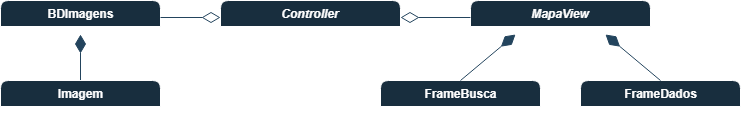

The diagram above was exported from draw.io. Its source (the exported page's mxGraphModel, read from the mxfile embedded in the PNG):
<mxGraphModel dx="1380" dy="741" grid="1" gridSize="10" guides="1" tooltips="1" connect="1" arrows="1" fold="1" page="1" pageScale="1" pageWidth="827" pageHeight="1169" math="0" shadow="0">
  <root>
    <mxCell id="WIyWlLk6GJQsqaUBKTNV-0" />
    <mxCell id="WIyWlLk6GJQsqaUBKTNV-1" parent="WIyWlLk6GJQsqaUBKTNV-0" />
    <mxCell id="vcjYXgKfQ0L1_U0tDulM-0" value="Controller" style="swimlane;fontStyle=3;align=center;verticalAlign=top;childLayout=stackLayout;horizontal=1;startSize=26;horizontalStack=0;resizeParent=1;resizeParentMax=0;resizeLast=0;collapsible=1;marginBottom=0;shadow=0;labelBackgroundColor=none;fillColor=#182E3E;strokeColor=#FFFFFF;fontColor=#FFFFFF;rounded=1;" parent="WIyWlLk6GJQsqaUBKTNV-1" vertex="1">
      <mxGeometry x="280" y="200" width="180" height="34" as="geometry" />
    </mxCell>
    <mxCell id="vcjYXgKfQ0L1_U0tDulM-2" value="" style="line;strokeWidth=1;fillColor=none;align=left;verticalAlign=middle;spacingTop=-1;spacingLeft=3;spacingRight=3;rotatable=0;labelPosition=right;points=[];portConstraint=eastwest;shadow=0;labelBackgroundColor=none;strokeColor=#FFFFFF;fontColor=#FFFFFF;rounded=1;" parent="vcjYXgKfQ0L1_U0tDulM-0" vertex="1">
      <mxGeometry y="26" width="180" height="8" as="geometry" />
    </mxCell>
    <mxCell id="vcjYXgKfQ0L1_U0tDulM-4" value="BDImagens" style="swimlane;fontStyle=1;align=center;verticalAlign=top;childLayout=stackLayout;horizontal=1;startSize=26;horizontalStack=0;resizeParent=1;resizeParentMax=0;resizeLast=0;collapsible=1;marginBottom=0;html=1;shadow=0;labelBackgroundColor=none;fillColor=#182E3E;strokeColor=#FFFFFF;fontColor=#FFFFFF;rounded=1;" parent="WIyWlLk6GJQsqaUBKTNV-1" vertex="1">
      <mxGeometry x="60" y="200" width="160" height="34" as="geometry" />
    </mxCell>
    <mxCell id="vcjYXgKfQ0L1_U0tDulM-6" value="" style="line;strokeWidth=1;fillColor=none;align=left;verticalAlign=middle;spacingTop=-1;spacingLeft=3;spacingRight=3;rotatable=0;labelPosition=right;points=[];portConstraint=eastwest;html=1;shadow=0;labelBackgroundColor=none;strokeColor=#FFFFFF;fontColor=#FFFFFF;rounded=1;" parent="vcjYXgKfQ0L1_U0tDulM-4" vertex="1">
      <mxGeometry y="26" width="160" height="8" as="geometry" />
    </mxCell>
    <mxCell id="vcjYXgKfQ0L1_U0tDulM-9" value="" style="endArrow=diamondThin;endSize=16;endFill=0;html=1;rounded=1;exitX=1;exitY=0.5;exitDx=0;exitDy=0;entryX=0;entryY=0.5;entryDx=0;entryDy=0;shadow=0;labelBackgroundColor=none;strokeColor=#23445D;fontColor=default;" parent="WIyWlLk6GJQsqaUBKTNV-1" source="vcjYXgKfQ0L1_U0tDulM-4" target="vcjYXgKfQ0L1_U0tDulM-0" edge="1">
      <mxGeometry width="160" relative="1" as="geometry">
        <mxPoint x="410" y="570" as="sourcePoint" />
        <mxPoint x="280" y="234" as="targetPoint" />
      </mxGeometry>
    </mxCell>
    <mxCell id="vcjYXgKfQ0L1_U0tDulM-10" value="MapaView" style="swimlane;fontStyle=3;align=center;verticalAlign=top;childLayout=stackLayout;horizontal=1;startSize=26;horizontalStack=0;resizeParent=1;resizeParentMax=0;resizeLast=0;collapsible=1;marginBottom=0;shadow=0;fillColor=#182E3E;fontColor=#FFFFFF;strokeColor=#FFFFFF;swimlaneFillColor=none;rounded=1;swimlaneLine=1;glass=0;labelBackgroundColor=none;" parent="WIyWlLk6GJQsqaUBKTNV-1" vertex="1">
      <mxGeometry x="530" y="200" width="180" height="34" as="geometry" />
    </mxCell>
    <mxCell id="vcjYXgKfQ0L1_U0tDulM-12" value="" style="line;strokeWidth=1;fillColor=none;align=left;verticalAlign=middle;spacingTop=-1;spacingLeft=3;spacingRight=3;rotatable=0;labelPosition=right;points=[];portConstraint=eastwest;shadow=0;labelBackgroundColor=none;strokeColor=#FFFFFF;fontColor=#FFFFFF;rounded=1;" parent="vcjYXgKfQ0L1_U0tDulM-10" vertex="1">
      <mxGeometry y="26" width="180" height="8" as="geometry" />
    </mxCell>
    <mxCell id="vcjYXgKfQ0L1_U0tDulM-14" value="" style="endArrow=diamondThin;endSize=16;endFill=0;html=1;rounded=1;exitX=0;exitY=0.5;exitDx=0;exitDy=0;entryX=1;entryY=0.5;entryDx=0;entryDy=0;shadow=0;labelBackgroundColor=none;strokeColor=#23445D;fontColor=default;" parent="WIyWlLk6GJQsqaUBKTNV-1" source="vcjYXgKfQ0L1_U0tDulM-10" target="vcjYXgKfQ0L1_U0tDulM-0" edge="1">
      <mxGeometry width="160" relative="1" as="geometry">
        <mxPoint x="210" y="330" as="sourcePoint" />
        <mxPoint x="380.08000000000015" y="251.00799999999992" as="targetPoint" />
      </mxGeometry>
    </mxCell>
    <mxCell id="vcjYXgKfQ0L1_U0tDulM-15" value="FrameBusca" style="swimlane;fontStyle=1;align=center;verticalAlign=top;childLayout=stackLayout;horizontal=1;startSize=26;horizontalStack=0;resizeParent=1;resizeParentMax=0;resizeLast=0;collapsible=1;marginBottom=0;html=1;shadow=0;labelBackgroundColor=none;fillColor=#182E3E;strokeColor=#FFFFFF;fontColor=#FFFFFF;rounded=1;" parent="WIyWlLk6GJQsqaUBKTNV-1" vertex="1">
      <mxGeometry x="440" y="280" width="160" height="34" as="geometry" />
    </mxCell>
    <mxCell id="vcjYXgKfQ0L1_U0tDulM-17" value="" style="line;strokeWidth=1;fillColor=none;align=left;verticalAlign=middle;spacingTop=-1;spacingLeft=3;spacingRight=3;rotatable=0;labelPosition=right;points=[];portConstraint=eastwest;html=1;shadow=0;labelBackgroundColor=none;strokeColor=#FFFFFF;fontColor=#FFFFFF;rounded=1;" parent="vcjYXgKfQ0L1_U0tDulM-15" vertex="1">
      <mxGeometry y="26" width="160" height="8" as="geometry" />
    </mxCell>
    <mxCell id="vcjYXgKfQ0L1_U0tDulM-19" value="FrameDados" style="swimlane;fontStyle=1;align=center;verticalAlign=top;childLayout=stackLayout;horizontal=1;startSize=26;horizontalStack=0;resizeParent=1;resizeParentMax=0;resizeLast=0;collapsible=1;marginBottom=0;html=1;shadow=0;fillColor=#182E3E;strokeColor=#FFFFFF;rounded=1;fontColor=#FFFFFF;labelBackgroundColor=none;" parent="WIyWlLk6GJQsqaUBKTNV-1" vertex="1">
      <mxGeometry x="640" y="280" width="160" height="34" as="geometry" />
    </mxCell>
    <mxCell id="vcjYXgKfQ0L1_U0tDulM-20" value="" style="line;strokeWidth=1;fillColor=none;align=left;verticalAlign=middle;spacingTop=-1;spacingLeft=3;spacingRight=3;rotatable=0;labelPosition=right;points=[];portConstraint=eastwest;html=1;shadow=0;labelBackgroundColor=none;strokeColor=#FFFFFF;fontColor=#FFFFFF;rounded=1;" parent="vcjYXgKfQ0L1_U0tDulM-19" vertex="1">
      <mxGeometry y="26" width="160" height="8" as="geometry" />
    </mxCell>
    <mxCell id="vcjYXgKfQ0L1_U0tDulM-21" value="" style="endArrow=diamondThin;endSize=16;endFill=1;html=1;rounded=1;exitX=0.5;exitY=0;exitDx=0;exitDy=0;entryX=0.25;entryY=1;entryDx=0;entryDy=0;shadow=0;labelBackgroundColor=none;strokeColor=#23445D;fontColor=default;" parent="WIyWlLk6GJQsqaUBKTNV-1" source="vcjYXgKfQ0L1_U0tDulM-15" target="vcjYXgKfQ0L1_U0tDulM-10" edge="1">
      <mxGeometry width="160" relative="1" as="geometry">
        <mxPoint x="210" y="330" as="sourcePoint" />
        <mxPoint x="430" y="360" as="targetPoint" />
      </mxGeometry>
    </mxCell>
    <mxCell id="vcjYXgKfQ0L1_U0tDulM-22" value="" style="endArrow=diamondThin;endSize=16;endFill=1;html=1;rounded=1;exitX=0.5;exitY=0;exitDx=0;exitDy=0;entryX=0.75;entryY=1;entryDx=0;entryDy=0;shadow=0;labelBackgroundColor=none;strokeColor=#23445D;fontColor=default;" parent="WIyWlLk6GJQsqaUBKTNV-1" source="vcjYXgKfQ0L1_U0tDulM-19" target="vcjYXgKfQ0L1_U0tDulM-10" edge="1">
      <mxGeometry width="160" relative="1" as="geometry">
        <mxPoint x="220" y="340" as="sourcePoint" />
        <mxPoint x="350.7692307692307" y="270" as="targetPoint" />
      </mxGeometry>
    </mxCell>
    <mxCell id="GO4TDTne1QBcG5Gbg9uj-20" value="" style="endArrow=diamondThin;endSize=16;endFill=1;html=1;rounded=1;entryX=0.5;entryY=1;entryDx=0;entryDy=0;exitX=0.5;exitY=0;exitDx=0;exitDy=0;shadow=0;labelBackgroundColor=none;strokeColor=#23445D;fontColor=default;" parent="WIyWlLk6GJQsqaUBKTNV-1" source="GO4TDTne1QBcG5Gbg9uj-21" target="vcjYXgKfQ0L1_U0tDulM-4" edge="1">
      <mxGeometry width="160" relative="1" as="geometry">
        <mxPoint x="200" y="440" as="sourcePoint" />
        <mxPoint x="205" y="354" as="targetPoint" />
      </mxGeometry>
    </mxCell>
    <mxCell id="GO4TDTne1QBcG5Gbg9uj-21" value="Imagem" style="swimlane;fontStyle=1;align=center;verticalAlign=top;childLayout=stackLayout;horizontal=1;startSize=26;horizontalStack=0;resizeParent=1;resizeParentMax=0;resizeLast=0;collapsible=1;marginBottom=0;html=1;shadow=0;labelBackgroundColor=none;fillColor=#182E3E;strokeColor=#FFFFFF;fontColor=#FFFFFF;rounded=1;" parent="WIyWlLk6GJQsqaUBKTNV-1" vertex="1">
      <mxGeometry x="60" y="280" width="160" height="34" as="geometry" />
    </mxCell>
    <mxCell id="GO4TDTne1QBcG5Gbg9uj-22" value="" style="line;strokeWidth=1;fillColor=none;align=left;verticalAlign=middle;spacingTop=-1;spacingLeft=3;spacingRight=3;rotatable=0;labelPosition=right;points=[];portConstraint=eastwest;html=1;shadow=0;labelBackgroundColor=none;strokeColor=#FFFFFF;fontColor=#FFFFFF;rounded=1;" parent="GO4TDTne1QBcG5Gbg9uj-21" vertex="1">
      <mxGeometry y="26" width="160" height="8" as="geometry" />
    </mxCell>
    <mxCell id="GO4TDTne1QBcG5Gbg9uj-26" value="1" style="resizable=0;html=1;whiteSpace=wrap;align=right;verticalAlign=bottom;shadow=0;labelBackgroundColor=none;fillColor=#182E3E;strokeColor=#FFFFFF;fontColor=#FFFFFF;rounded=1;" parent="WIyWlLk6GJQsqaUBKTNV-1" connectable="0" vertex="1">
      <mxGeometry x="519.9999999999998" y="280" as="geometry" />
    </mxCell>
    <mxCell id="GO4TDTne1QBcG5Gbg9uj-27" value="1" style="resizable=0;html=1;whiteSpace=wrap;align=right;verticalAlign=bottom;shadow=0;labelBackgroundColor=none;fillColor=#182E3E;strokeColor=#FFFFFF;fontColor=#FFFFFF;rounded=1;" parent="WIyWlLk6GJQsqaUBKTNV-1" connectable="0" vertex="1">
      <mxGeometry x="699.9999999999998" y="280" as="geometry" />
    </mxCell>
    <mxCell id="GO4TDTne1QBcG5Gbg9uj-28" value="0..*" style="resizable=0;html=1;whiteSpace=wrap;align=right;verticalAlign=bottom;shadow=0;labelBackgroundColor=none;fillColor=#182E3E;strokeColor=#FFFFFF;fontColor=#FFFFFF;rounded=1;" parent="WIyWlLk6GJQsqaUBKTNV-1" connectable="0" vertex="1">
      <mxGeometry x="129.99999999999977" y="280" as="geometry" />
    </mxCell>
    <mxCell id="GO4TDTne1QBcG5Gbg9uj-29" value="1" style="resizable=0;html=1;whiteSpace=wrap;align=right;verticalAlign=bottom;shadow=0;labelBackgroundColor=none;fillColor=#182E3E;strokeColor=#FFFFFF;fontColor=#FFFFFF;rounded=1;" parent="WIyWlLk6GJQsqaUBKTNV-1" connectable="0" vertex="1">
      <mxGeometry x="519.9999999999998" y="217" as="geometry" />
    </mxCell>
    <mxCell id="GO4TDTne1QBcG5Gbg9uj-30" value="1" style="resizable=0;html=1;whiteSpace=wrap;align=right;verticalAlign=bottom;shadow=0;labelBackgroundColor=none;fillColor=#182E3E;strokeColor=#FFFFFF;fontColor=#FFFFFF;rounded=1;" parent="WIyWlLk6GJQsqaUBKTNV-1" connectable="0" vertex="1">
      <mxGeometry x="239.99999999999977" y="217" as="geometry" />
    </mxCell>
  </root>
</mxGraphModel>